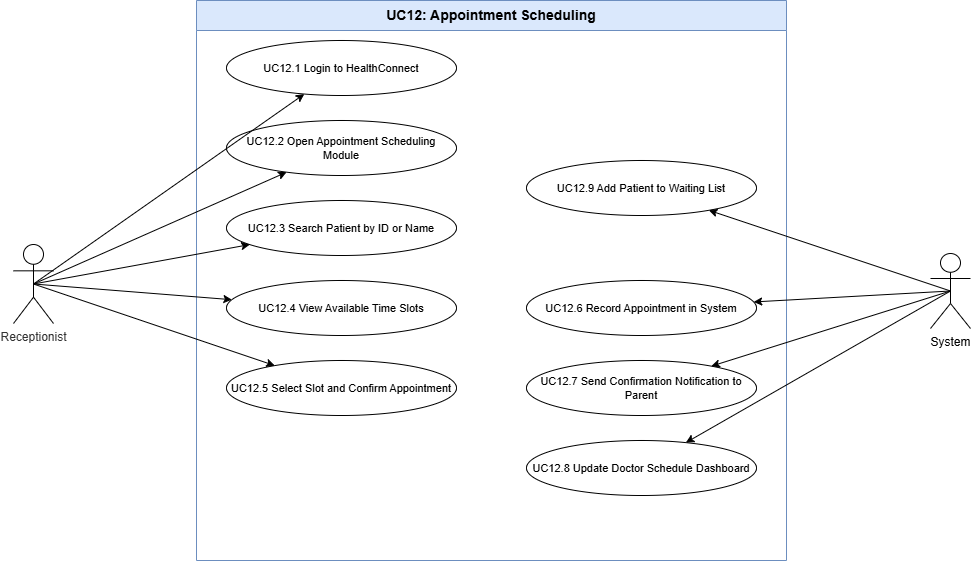

The diagram above was exported from draw.io. Its source (the exported page's mxGraphModel, read from the mxfile embedded in the PNG):
<mxGraphModel dx="956" dy="526" grid="0" gridSize="10" guides="1" tooltips="1" connect="1" arrows="1" fold="1" page="0" pageScale="1" pageWidth="1169" pageHeight="827" math="0" shadow="0">
  <root>
    <mxCell id="0" />
    <mxCell id="1" parent="0" />
    <mxCell id="boundary" parent="1" style="swimlane;startSize=30;whiteSpace=wrap;html=1;fontSize=14;fontStyle=1;fillColor=#dae8fc;strokeColor=#6c8ebf;" value="UC12: Appointment Scheduling" vertex="1">
      <mxGeometry height="560" width="590" x="250" y="40" as="geometry" />
    </mxCell>
    <mxCell id="uc1" parent="1" style="ellipse;whiteSpace=wrap;html=1;fontSize=11;" value="UC12.1 Login to HealthConnect" vertex="1">
      <mxGeometry height="55" width="230" x="280" y="80" as="geometry" />
    </mxCell>
    <mxCell id="uc2" parent="1" style="ellipse;whiteSpace=wrap;html=1;fontSize=11;" value="UC12.2 Open Appointment Scheduling Module" vertex="1">
      <mxGeometry height="55" width="230" x="280" y="160" as="geometry" />
    </mxCell>
    <mxCell id="uc3" parent="1" style="ellipse;whiteSpace=wrap;html=1;fontSize=11;" value="UC12.3 Search Patient by ID or Name" vertex="1">
      <mxGeometry height="55" width="230" x="280" y="240" as="geometry" />
    </mxCell>
    <mxCell id="uc4" parent="1" style="ellipse;whiteSpace=wrap;html=1;fontSize=11;" value="UC12.4 View Available Time Slots" vertex="1">
      <mxGeometry height="55" width="230" x="280" y="320" as="geometry" />
    </mxCell>
    <mxCell id="uc5" parent="1" style="ellipse;whiteSpace=wrap;html=1;fontSize=11;" value="UC12.5 Select Slot and Confirm Appointment" vertex="1">
      <mxGeometry height="55" width="230" x="280" y="400" as="geometry" />
    </mxCell>
    <mxCell id="uc6" parent="1" style="ellipse;whiteSpace=wrap;html=1;fontSize=11;" value="UC12.6 Record Appointment in System" vertex="1">
      <mxGeometry height="55" width="230" x="580" y="320" as="geometry" />
    </mxCell>
    <mxCell id="uc7" parent="1" style="ellipse;whiteSpace=wrap;html=1;fontSize=11;" value="UC12.7 Send Confirmation Notification to Parent" vertex="1">
      <mxGeometry height="55" width="230" x="580" y="400" as="geometry" />
    </mxCell>
    <mxCell id="uc8" parent="1" style="ellipse;whiteSpace=wrap;html=1;fontSize=11;" value="UC12.8 Update Doctor Schedule Dashboard" vertex="1">
      <mxGeometry height="55" width="230" x="580" y="480" as="geometry" />
    </mxCell>
    <mxCell id="uc9" parent="1" style="ellipse;whiteSpace=wrap;html=1;fontSize=11;" value="UC12.9 Add Patient to Waiting List" vertex="1">
      <mxGeometry height="55" width="230" x="580" y="200" as="geometry" />
    </mxCell>
    <mxCell id="e1a1" edge="1" parent="1" source="kGe1_ht3FuYyxeHrQC6f-1" style="exitX=0.5;exitY=0.5;exitDx=0;exitDy=0;exitPerimeter=0;" target="uc1">
      <mxGeometry relative="1" as="geometry">
        <mxPoint x="110" y="316.6532258064517" as="sourcePoint" />
      </mxGeometry>
    </mxCell>
    <mxCell id="e1a2" edge="1" parent="1" source="kGe1_ht3FuYyxeHrQC6f-1" style="exitX=0.5;exitY=0.5;exitDx=0;exitDy=0;exitPerimeter=0;" target="uc2">
      <mxGeometry relative="1" as="geometry">
        <mxPoint x="110" y="323.10483870967744" as="sourcePoint" />
      </mxGeometry>
    </mxCell>
    <mxCell id="e1a3" edge="1" parent="1" source="kGe1_ht3FuYyxeHrQC6f-1" style="exitX=0.5;exitY=0.5;exitDx=0;exitDy=0;exitPerimeter=0;" target="uc3">
      <mxGeometry relative="1" as="geometry">
        <mxPoint x="110" y="329.5564516129033" as="sourcePoint" />
      </mxGeometry>
    </mxCell>
    <mxCell id="e1a4" edge="1" parent="1" source="kGe1_ht3FuYyxeHrQC6f-1" style="exitX=0.5;exitY=0.5;exitDx=0;exitDy=0;exitPerimeter=0;" target="uc4">
      <mxGeometry relative="1" as="geometry">
        <mxPoint x="110" y="336.00806451612914" as="sourcePoint" />
      </mxGeometry>
    </mxCell>
    <mxCell id="e1a5" edge="1" parent="1" source="kGe1_ht3FuYyxeHrQC6f-1" style="exitX=0.5;exitY=0.5;exitDx=0;exitDy=0;exitPerimeter=0;" target="uc5">
      <mxGeometry relative="1" as="geometry">
        <mxPoint x="110" y="342.4596774193549" as="sourcePoint" />
      </mxGeometry>
    </mxCell>
    <mxCell id="e2a6" edge="1" parent="1" source="kGe1_ht3FuYyxeHrQC6f-2" style="exitX=0.5;exitY=0.5;exitDx=0;exitDy=0;exitPerimeter=0;" target="uc6">
      <mxGeometry relative="1" as="geometry">
        <mxPoint x="980" y="336.0187328912916" as="sourcePoint" />
      </mxGeometry>
    </mxCell>
    <mxCell id="e2a7" edge="1" parent="1" source="kGe1_ht3FuYyxeHrQC6f-2" style="exitX=0.5;exitY=0.5;exitDx=0;exitDy=0;exitPerimeter=0;" target="uc7">
      <mxGeometry relative="1" as="geometry">
        <mxPoint x="980" y="342.46323440262677" as="sourcePoint" />
      </mxGeometry>
    </mxCell>
    <mxCell id="e2a8" edge="1" parent="1" source="kGe1_ht3FuYyxeHrQC6f-2" style="exitX=0.5;exitY=0.5;exitDx=0;exitDy=0;exitPerimeter=0;" target="uc8">
      <mxGeometry relative="1" as="geometry">
        <mxPoint x="980" y="348.91215556487043" as="sourcePoint" />
      </mxGeometry>
    </mxCell>
    <mxCell id="e2a9" edge="1" parent="1" source="kGe1_ht3FuYyxeHrQC6f-2" style="exitX=0.5;exitY=0.5;exitDx=0;exitDy=0;exitPerimeter=0;" target="uc9">
      <mxGeometry relative="1" as="geometry">
        <mxPoint x="980" y="326.3243554786509" as="sourcePoint" />
      </mxGeometry>
    </mxCell>
    <mxCell id="kGe1_ht3FuYyxeHrQC6f-1" parent="1" style="shape=umlActor;verticalLabelPosition=bottom;verticalAlign=top;html=1;outlineConnect=0;" value="&lt;span style=&quot;color: rgb(51, 51, 51);&quot;&gt;Receptionist&lt;/span&gt;" vertex="1">
      <mxGeometry height="79" width="40" x="67" y="284" as="geometry" />
    </mxCell>
    <mxCell id="kGe1_ht3FuYyxeHrQC6f-2" parent="1" style="shape=umlActor;verticalLabelPosition=bottom;verticalAlign=top;html=1;outlineConnect=0;" value="System" vertex="1">
      <mxGeometry height="75" width="40" x="984" y="293" as="geometry" />
    </mxCell>
  </root>
</mxGraphModel>